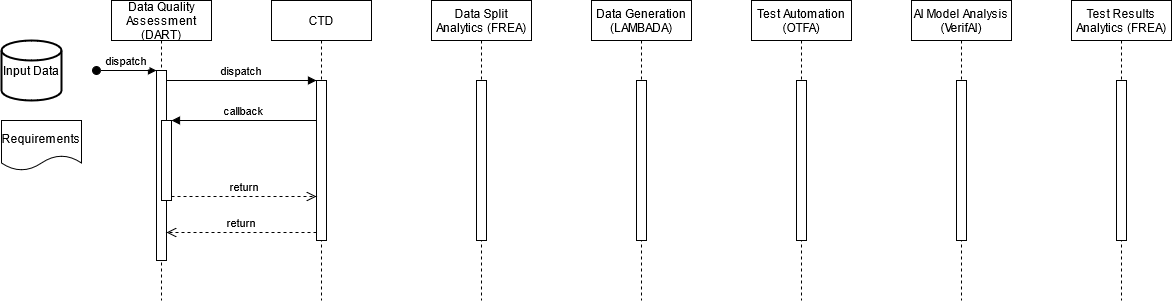

The diagram above was exported from draw.io. Its source (the exported page's mxGraphModel, read from the mxfile embedded in the PNG):
<mxGraphModel dx="1038" dy="535" grid="1" gridSize="10" guides="1" tooltips="1" connect="1" arrows="1" fold="1" page="1" pageScale="1" pageWidth="850" pageHeight="1100" math="0" shadow="0">
  <root>
    <mxCell id="0" />
    <mxCell id="1" parent="0" />
    <mxCell id="3nuBFxr9cyL0pnOWT2aG-1" value="Data Quality &#10;Assessment &#10;(DART)" style="shape=umlLifeline;perimeter=lifelinePerimeter;container=1;collapsible=0;recursiveResize=0;rounded=0;shadow=0;strokeWidth=1;" parent="1" vertex="1">
      <mxGeometry x="120" y="80" width="100" height="300" as="geometry" />
    </mxCell>
    <mxCell id="3nuBFxr9cyL0pnOWT2aG-2" value="" style="points=[];perimeter=orthogonalPerimeter;rounded=0;shadow=0;strokeWidth=1;" parent="3nuBFxr9cyL0pnOWT2aG-1" vertex="1">
      <mxGeometry x="45" y="70" width="10" height="190" as="geometry" />
    </mxCell>
    <mxCell id="3nuBFxr9cyL0pnOWT2aG-3" value="dispatch" style="verticalAlign=bottom;startArrow=oval;endArrow=block;startSize=8;shadow=0;strokeWidth=1;" parent="3nuBFxr9cyL0pnOWT2aG-1" target="3nuBFxr9cyL0pnOWT2aG-2" edge="1">
      <mxGeometry relative="1" as="geometry">
        <mxPoint x="-15" y="70" as="sourcePoint" />
      </mxGeometry>
    </mxCell>
    <mxCell id="3nuBFxr9cyL0pnOWT2aG-4" value="" style="points=[];perimeter=orthogonalPerimeter;rounded=0;shadow=0;strokeWidth=1;" parent="3nuBFxr9cyL0pnOWT2aG-1" vertex="1">
      <mxGeometry x="50" y="120" width="10" height="80" as="geometry" />
    </mxCell>
    <mxCell id="3nuBFxr9cyL0pnOWT2aG-5" value="CTD" style="shape=umlLifeline;perimeter=lifelinePerimeter;container=1;collapsible=0;recursiveResize=0;rounded=0;shadow=0;strokeWidth=1;" parent="1" vertex="1">
      <mxGeometry x="280" y="80" width="100" height="300" as="geometry" />
    </mxCell>
    <mxCell id="3nuBFxr9cyL0pnOWT2aG-6" value="" style="points=[];perimeter=orthogonalPerimeter;rounded=0;shadow=0;strokeWidth=1;" parent="3nuBFxr9cyL0pnOWT2aG-5" vertex="1">
      <mxGeometry x="45" y="80" width="10" height="160" as="geometry" />
    </mxCell>
    <mxCell id="3nuBFxr9cyL0pnOWT2aG-7" value="return" style="verticalAlign=bottom;endArrow=open;dashed=1;endSize=8;exitX=0;exitY=0.95;shadow=0;strokeWidth=1;" parent="1" source="3nuBFxr9cyL0pnOWT2aG-6" target="3nuBFxr9cyL0pnOWT2aG-2" edge="1">
      <mxGeometry relative="1" as="geometry">
        <mxPoint x="275" y="236" as="targetPoint" />
      </mxGeometry>
    </mxCell>
    <mxCell id="3nuBFxr9cyL0pnOWT2aG-8" value="dispatch" style="verticalAlign=bottom;endArrow=block;entryX=0;entryY=0;shadow=0;strokeWidth=1;" parent="1" source="3nuBFxr9cyL0pnOWT2aG-2" target="3nuBFxr9cyL0pnOWT2aG-6" edge="1">
      <mxGeometry relative="1" as="geometry">
        <mxPoint x="275" y="160" as="sourcePoint" />
      </mxGeometry>
    </mxCell>
    <mxCell id="3nuBFxr9cyL0pnOWT2aG-9" value="callback" style="verticalAlign=bottom;endArrow=block;entryX=1;entryY=0;shadow=0;strokeWidth=1;" parent="1" source="3nuBFxr9cyL0pnOWT2aG-6" target="3nuBFxr9cyL0pnOWT2aG-4" edge="1">
      <mxGeometry relative="1" as="geometry">
        <mxPoint x="240" y="200" as="sourcePoint" />
      </mxGeometry>
    </mxCell>
    <mxCell id="3nuBFxr9cyL0pnOWT2aG-10" value="return" style="verticalAlign=bottom;endArrow=open;dashed=1;endSize=8;exitX=1;exitY=0.95;shadow=0;strokeWidth=1;" parent="1" source="3nuBFxr9cyL0pnOWT2aG-4" target="3nuBFxr9cyL0pnOWT2aG-6" edge="1">
      <mxGeometry relative="1" as="geometry">
        <mxPoint x="240" y="257" as="targetPoint" />
      </mxGeometry>
    </mxCell>
    <mxCell id="dyQhINVRJmTMY2YhggPF-1" value="Data Split &#10;Analytics (FREA)" style="shape=umlLifeline;perimeter=lifelinePerimeter;container=1;collapsible=0;recursiveResize=0;rounded=0;shadow=0;strokeWidth=1;" parent="1" vertex="1">
      <mxGeometry x="440" y="80" width="100" height="300" as="geometry" />
    </mxCell>
    <mxCell id="dyQhINVRJmTMY2YhggPF-2" value="" style="points=[];perimeter=orthogonalPerimeter;rounded=0;shadow=0;strokeWidth=1;" parent="dyQhINVRJmTMY2YhggPF-1" vertex="1">
      <mxGeometry x="45" y="80" width="10" height="160" as="geometry" />
    </mxCell>
    <mxCell id="dyQhINVRJmTMY2YhggPF-3" value="Data Generation&#10;(LAMBADA)" style="shape=umlLifeline;perimeter=lifelinePerimeter;container=1;collapsible=0;recursiveResize=0;rounded=0;shadow=0;strokeWidth=1;" parent="1" vertex="1">
      <mxGeometry x="600" y="80" width="100" height="300" as="geometry" />
    </mxCell>
    <mxCell id="dyQhINVRJmTMY2YhggPF-4" value="" style="points=[];perimeter=orthogonalPerimeter;rounded=0;shadow=0;strokeWidth=1;" parent="dyQhINVRJmTMY2YhggPF-3" vertex="1">
      <mxGeometry x="45" y="80" width="10" height="160" as="geometry" />
    </mxCell>
    <mxCell id="dyQhINVRJmTMY2YhggPF-5" value="Test Automation &#10;(OTFA)" style="shape=umlLifeline;perimeter=lifelinePerimeter;container=1;collapsible=0;recursiveResize=0;rounded=0;shadow=0;strokeWidth=1;" parent="1" vertex="1">
      <mxGeometry x="760" y="80" width="100" height="300" as="geometry" />
    </mxCell>
    <mxCell id="dyQhINVRJmTMY2YhggPF-6" value="" style="points=[];perimeter=orthogonalPerimeter;rounded=0;shadow=0;strokeWidth=1;" parent="dyQhINVRJmTMY2YhggPF-5" vertex="1">
      <mxGeometry x="45" y="80" width="10" height="160" as="geometry" />
    </mxCell>
    <mxCell id="dyQhINVRJmTMY2YhggPF-7" value="AI Model Analysis &#10;(VerifAI)" style="shape=umlLifeline;perimeter=lifelinePerimeter;container=1;collapsible=0;recursiveResize=0;rounded=0;shadow=0;strokeWidth=1;" parent="1" vertex="1">
      <mxGeometry x="920" y="80" width="100" height="300" as="geometry" />
    </mxCell>
    <mxCell id="dyQhINVRJmTMY2YhggPF-8" value="" style="points=[];perimeter=orthogonalPerimeter;rounded=0;shadow=0;strokeWidth=1;" parent="dyQhINVRJmTMY2YhggPF-7" vertex="1">
      <mxGeometry x="45" y="80" width="10" height="160" as="geometry" />
    </mxCell>
    <mxCell id="dyQhINVRJmTMY2YhggPF-9" value="Test Results &#10;Analytics (FREA)" style="shape=umlLifeline;perimeter=lifelinePerimeter;container=1;collapsible=0;recursiveResize=0;rounded=0;shadow=0;strokeWidth=1;" parent="1" vertex="1">
      <mxGeometry x="1080" y="80" width="100" height="300" as="geometry" />
    </mxCell>
    <mxCell id="dyQhINVRJmTMY2YhggPF-10" value="" style="points=[];perimeter=orthogonalPerimeter;rounded=0;shadow=0;strokeWidth=1;" parent="dyQhINVRJmTMY2YhggPF-9" vertex="1">
      <mxGeometry x="45" y="80" width="10" height="160" as="geometry" />
    </mxCell>
    <mxCell id="dyQhINVRJmTMY2YhggPF-11" value="Requirements" style="shape=document;whiteSpace=wrap;html=1;boundedLbl=1;" parent="1" vertex="1">
      <mxGeometry x="10" y="200" width="80" height="50" as="geometry" />
    </mxCell>
    <mxCell id="dyQhINVRJmTMY2YhggPF-12" value="Input Data" style="strokeWidth=2;html=1;shape=mxgraph.flowchart.database;whiteSpace=wrap;" parent="1" vertex="1">
      <mxGeometry x="10" y="120" width="60" height="60" as="geometry" />
    </mxCell>
  </root>
</mxGraphModel>